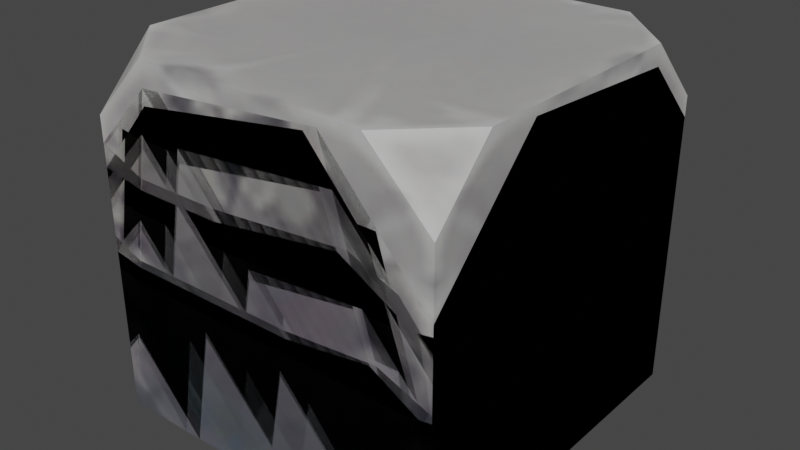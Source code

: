 # Source: stone_block_modelset.blend  (saved by Blender 3.4.6; exported with 4.5.12 LTS)
import bpy
from mathutils import Matrix  # noqa: F401  (used for matrix-valued properties, if any)

bpy.ops.wm.read_factory_settings(use_empty=True)
scene = bpy.context.scene
scene.name = 'Scene'

# ---- collections
col_collection = bpy.data.collections.new('Collection'); scene.collection.children.link(col_collection)

# ---- images (referenced by path relative to the original .blend; pixels are not part of the script)
import os
ASSET_DIR = os.environ.get("B2B_ASSET_DIR", "")  # directory of the original .blend (textures are referenced by path, not embedded)
HERE = os.path.dirname(os.path.abspath(__file__))  # packed textures are extracted next to this script under _unpacked/

def load_image(name, relpath, width, height, colorspace="sRGB"):
    """Load a texture the original file referenced (path relative to the .blend, or extracted next to this script)."""
    p = next((c for c in (os.path.join(HERE, relpath), os.path.join(ASSET_DIR, relpath)) if relpath and os.path.exists(c)), "")
    if p:
        img = bpy.data.images.load(p, check_existing=True)
        img.name = name
    else:  # same state as the original file: an image datablock whose file is absent (Cycles renders it pink)
        img = bpy.data.images.new(name, width, height)
        img.source = "FILE"
        img.filepath = "//" + (relpath or name)
    img.colorspace_settings.name = colorspace
    return img
img_image_0 = load_image('Image_0', '_unpacked/Image_0.ea741295.png', 256, 128, 'sRGB')

# ---- materials (node trees are filled in below, after node groups)
mat_skin_stone = bpy.data.materials.new('skin_stone')
mat_skin_stone.use_backface_culling = True
mat_skin_stone.use_transparent_shadow = False

# ---- material node trees
mat_skin_stone.use_nodes = True; mat_skin_stone.node_tree.nodes.clear()
_N = mat_skin_stone.node_tree.nodes; _L = mat_skin_stone.node_tree.links
n0 = _N.new('ShaderNodeBsdfPrincipled'); n0.name = 'Principled BSDF'; n0.location = (10, 300)
n0.distribution = 'GGX'
n0.subsurface_method = 'RANDOM_WALK_SKIN'
n0.inputs[2].default_value = 1.0
n0.inputs[27].default_value = (0.0, 0.0, 0.0, 1.0)
n0.inputs[28].default_value = 1.0
n1 = _N.new('ShaderNodeOutputMaterial'); n1.name = 'Material Output'; n1.location = (320, 270)
n2 = _N.new('ShaderNodeTexImage'); n2.name = 'Image Texture'; n2.location = (-440, 210)
n2.label = 'BASE COLOR'
n2.image = img_image_0
_L.new(n0.outputs[0], n1.inputs[0])
_L.new(n2.outputs[0], n0.inputs[0])
_L.new(n2.outputs[1], n0.inputs[4])
n1.is_active_output = True

# ---- world
world_world = bpy.data.worlds.new('World'); scene.world = world_world
world_world.use_nodes = True; world_world.node_tree.nodes.clear()
_N = world_world.node_tree.nodes; _L = world_world.node_tree.links
n0 = _N.new('ShaderNodeOutputWorld'); n0.name = 'World Output'; n0.location = (300, 300)
n1 = _N.new('ShaderNodeBackground'); n1.name = 'Background'; n1.location = (10, 300)
n1.inputs[0].default_value = (0.05088, 0.05088, 0.05088, 1.0)
_L.new(n1.outputs[0], n0.inputs[0])
n0.is_active_output = True
world_world.color = (0.05088, 0.05088, 0.05088)
world_world.use_sun_shadow = False
world_world.sun_shadow_jitter_overblur = 0.0

# ---- meshes
me_rsrc_world_dynamic_block_stone_parts_model_set_meshsets_mesh_bl = bpy.data.meshes.new('rsrc.world.dynamic.block.stone.parts.model_set-MeshSets[mesh_bl')
me_rsrc_world_dynamic_block_stone_parts_model_set_meshsets_mesh_bl.from_pydata([(0.5, -1.0, -0.3294), (-0.5, -1.0, 0.3258), (-0.5, -0.8236, -0.5), (0.5, -0.8236, 0.5), (0.5, -1.0, 0.3255), (0.5, 0.0, 0.5), (0.5, 0.0, -0.5), (0.5, -0.8236, -0.5), (-0.3266, -1.0, -0.5), (0.3228, -1.0, 0.5), (0.3228, -1.0, -0.5), (-0.3267, -1.0, 0.5), (-0.5, -1.0, -0.3294), (-0.5, 0.0, -0.5), (-0.5, 0.0, 0.5), (-0.5, -0.8236, 0.5)], [], [(0, 10, 7), (11, 15, 1), (12, 2, 8), (3, 9, 4), (3, 4, 5), (5, 4, 0), (5, 0, 6), (6, 0, 7), (10, 6, 7), (8, 6, 10), (8, 13, 6), (8, 2, 13), (9, 0, 4), (9, 10, 0), (11, 10, 9), (11, 8, 10), (11, 12, 8), (1, 12, 11), (12, 13, 2), (12, 14, 13), (1, 14, 12), (15, 14, 1)])
_uv = me_rsrc_world_dynamic_block_stone_parts_model_set_meshsets_mesh_bl.uv_layers.new(name='UVMap')
_uv.uv.foreach_set('vector', [0.2472, 0.5736, 0.2121, 0.5, 0.2472, 0.4155, 0.03591, 0.9888, 0.005027, 0.9888, 0.005027, 0.9206, 0.005027, 0.567, 0.005027, 0.4254, 0.03984, 0.5, 0.2472, 0.9888, 0.2127, 0.9888, 0.2472, 0.9151, 0.005027, 0.4254, 0.03984, 0.5, 0.005027, 0.01118, 0.005027, 0.01118, 0.03984, 0.5, 0.2121, 0.5, 0.005027, 0.01118, 0.2121, 0.5, 0.2472, 0.01118, 0.2472, 0.01118, 0.2121, 0.5, 0.2472, 0.4155, 0.2121, 0.5, 0.2472, 0.01118, 0.2472, 0.4155, 0.03984, 0.5, 0.2472, 0.01118, 0.2121, 0.5, 0.03984, 0.5, 0.005027, 0.01118, 0.2472, 0.01118, 0.03984, 0.5, 0.005027, 0.4254, 0.005027, 0.01118, 0.2128, 0.9888, 0.2472, 0.5736, 0.2472, 0.9151, 0.2128, 0.9888, 0.2121, 0.5, 0.2472, 0.5736, 0.0359, 0.9888, 0.2121, 0.5, 0.2128, 0.9888, 0.0359, 0.9888, 0.03984, 0.5, 0.2121, 0.5, 0.0359, 0.9888, 0.005027, 0.567, 0.03984, 0.5, 0.005027, 0.9206, 0.005027, 0.567, 0.0359, 0.9888, 0.03984, 0.5, 0.005027, 0.01118, 0.005027, 0.4254, 0.03984, 0.5, 0.2472, 0.01118, 0.005027, 0.01118, 0.2121, 0.5, 0.2472, 0.01118, 0.03984, 0.5, 0.2472, 0.4155, 0.2472, 0.01118, 0.2121, 0.5])
me_rsrc_world_dynamic_block_stone_parts_model_set_meshsets_mesh_bl.materials.append(mat_skin_stone)
me_rsrc_world_dynamic_block_stone_parts_model_set_meshsets_mesh_bl.update()
me_rsrc_world_dynamic_block_stone_parts_model_set_meshsets_mesh_bl.normals_split_custom_set([tuple(v) for v in zip(*[iter([0.5691, -0.5717, -0.591, 0.5691, -0.5717, -0.591, 0.5691, -0.5717, -0.591, -0.5817, -0.5715, 0.5788, -0.5817, -0.5715, 0.5788, -0.5817, -0.5715, 0.5788, -0.5776, -0.5676, -0.5868, -0.5776, -0.5676, -0.5868, -0.5776, -0.5676, -0.5868, 0.5735, -0.5761, 0.5824, 0.5735, -0.5761, 0.5824, 0.5735, -0.5761, 0.5824, 1.0, 0.0, 0.0, 1.0, 0.0, 0.0, 1.0, 0.0, 0.0, 1.0, 0.0, 0.0, 1.0, 0.0, 0.0, 1.0, 0.0, 0.0, 1.0, 0.0, 0.0, 1.0, 0.0, 0.0, 1.0, 0.0, 0.0, 1.0, 0.0, 0.0, 1.0, 0.0, 0.0, 1.0, 0.0, 0.0, 0.0, 0.0, -1.0, 0.0, 0.0, -1.0, 0.0, 0.0, -1.0, 0.0, 0.0, -1.0, 0.0, 0.0, -1.0, 0.0, 0.0, -1.0, 0.0, 0.0, -1.0, 0.0, 0.0, -1.0, 0.0, 0.0, -1.0, 0.0, 0.0, -1.0, 0.0, 0.0, -1.0, 0.0, 0.0, -1.0, 0.0, -1.0, 0.0, 0.0, -1.0, 0.0, 0.0, -1.0, 0.0, 0.0, -1.0, 0.0, 0.0, -1.0, 0.0, 0.0, -1.0, 0.0, 0.0, -1.0, 0.0, 0.0, -1.0, 0.0, 0.0, -1.0, 0.0, 0.0, -1.0, 1.836e-07, 0.0, -1.0, 1.836e-07, 0.0, -1.0, 1.836e-07, 0.0, -1.0, 0.0, 0.0, -1.0, 0.0, 0.0, -1.0, 0.0, 0.0, -1.0, 0.0, 0.0, -1.0, 0.0, 0.0, -1.0, 0.0, -1.0, 0.0, 0.0, -1.0, 0.0, 0.0, -1.0, 0.0, 0.0, -1.0, 0.0, 0.0, -1.0, 0.0, 0.0, -1.0, 0.0, 0.0, -1.0, 0.0, 0.0, -1.0, 0.0, 0.0, -1.0, 0.0, 0.0, -1.0, 0.0, 0.0, -1.0, 0.0, 0.0, -1.0, 0.0, 0.0])] * 3)])
me_rsrc_world_dynamic_block_stone_parts_model_set_meshsets_mes = bpy.data.meshes.new('rsrc.world.dynamic.block.stone.parts.model_set-MeshSets[mes')
me_rsrc_world_dynamic_block_stone_parts_model_set_meshsets_mes.from_pydata([(0.5, -0.9753, -0.1786), (-0.5, -0.9294, -0.3294), (-0.5, -0.753, -0.5), (0.5, -0.7676, 0.5), (0.3228, -0.944, 0.5), (0.5, -0.944, 0.3255), (0.5, 0.0, 0.5), (0.5, 0.0, -0.5), (0.5, -0.6461, -0.5), (0.2067, -0.9753, -0.5), (-0.2871, -0.9753, 0.5), (-0.3266, -0.9294, -0.5), (-0.5, 0.0, -0.5), (-0.5, 0.0, 0.5), (-0.5, -0.9753, 0.3258), (-0.5, -0.7989, 0.5)], [], [(0, 9, 8), (10, 15, 14), (1, 2, 11), (3, 4, 5), (3, 5, 6), (6, 5, 0), (6, 0, 7), (7, 0, 8), (9, 7, 8), (11, 7, 9), (11, 12, 7), (11, 2, 12), (4, 0, 5), (4, 9, 0), (10, 9, 4), (10, 11, 9), (10, 1, 11), (14, 1, 10), (1, 12, 2), (1, 13, 12), (14, 13, 1), (15, 13, 14)])
me_rsrc_world_dynamic_block_stone_parts_model_set_meshsets_mes.polygons.foreach_set('use_smooth', [1, 1, 0, 0, 0, 0, 0, 0, 0, 0, 0, 0, 1, 1, 1, 1, 1, 1, 0, 0, 0, 0])
_uv = me_rsrc_world_dynamic_block_stone_parts_model_set_meshsets_mes.uv_layers.new(name='UVMap')
_uv.uv.foreach_set('vector', [0.4964, 0.6411, 0.4293, 0.5, 0.4964, 0.318, 0.2815, 0.9858, 0.2536, 0.9858, 0.2536, 0.9126, 0.2536, 0.5665, 0.2536, 0.4161, 0.2902, 0.5022, 0.4964, 0.9858, 0.4673, 0.9858, 0.4964, 0.9126, 0.2536, 0.4161, 0.2902, 0.5022, 0.2536, 0.01423, 0.2536, 0.01423, 0.2902, 0.5022, 0.4294, 0.5, 0.2536, 0.01423, 0.4294, 0.5, 0.4964, 0.01423, 0.4964, 0.01423, 0.4294, 0.5, 0.4964, 0.318, 0.4293, 0.5, 0.4964, 0.01423, 0.4964, 0.318, 0.2902, 0.5022, 0.4964, 0.01423, 0.4293, 0.5, 0.2902, 0.5022, 0.2536, 0.01423, 0.4964, 0.01423, 0.2902, 0.5022, 0.2536, 0.4161, 0.2536, 0.01423, 0.4673, 0.9858, 0.4964, 0.6411, 0.4964, 0.9126, 0.4673, 0.9858, 0.4293, 0.5, 0.4964, 0.6411, 0.2815, 0.9858, 0.4293, 0.5, 0.4673, 0.9858, 0.2815, 0.9858, 0.2902, 0.5022, 0.4293, 0.5, 0.2815, 0.9858, 0.2536, 0.5665, 0.2902, 0.5022, 0.2536, 0.9126, 0.2536, 0.5665, 0.2815, 0.9858, 0.2902, 0.5022, 0.2536, 0.01423, 0.2536, 0.4161, 0.2902, 0.5022, 0.4964, 0.01423, 0.2536, 0.01423, 0.4293, 0.5, 0.4964, 0.01423, 0.2902, 0.5022, 0.4964, 0.318, 0.4964, 0.01423, 0.4293, 0.5])
me_rsrc_world_dynamic_block_stone_parts_model_set_meshsets_mes.materials.append(mat_skin_stone)
me_rsrc_world_dynamic_block_stone_parts_model_set_meshsets_mes.update()
me_rsrc_world_dynamic_block_stone_parts_model_set_meshsets_mes.normals_split_custom_set([tuple(v) for v in zip(*[iter([0.4963, -0.7428, -0.4493, -0.1338, -0.9878, 0.07912, 0.617, -0.5498, -0.5631, 0.1001, -0.9876, -0.1208, -0.5031, -0.6072, 0.6149, -0.4376, -0.7228, 0.5349, -0.5776, -0.5676, -0.5868, -0.5776, -0.5676, -0.5868, -0.5776, -0.5676, -0.5868, 0.5735, -0.5761, 0.5824, 0.5735, -0.5761, 0.5824, 0.5735, -0.5761, 0.5824, 1.0, 0.0, 0.0, 1.0, 0.0, 0.0, 1.0, 0.0, 0.0, 1.0, 0.0, 0.0, 1.0, 0.0, 0.0, 1.0, 0.0, 0.0, 1.0, 3.056e-08, 0.0, 1.0, 3.056e-08, 0.0, 1.0, 3.056e-08, 0.0, 1.0, 0.0, 0.0, 1.0, 0.0, 0.0, 1.0, 0.0, 0.0, 0.0, 0.0, -1.0, 0.0, 0.0, -1.0, 0.0, 0.0, -1.0, 0.0, 0.0, -1.0, 0.0, 0.0, -1.0, 0.0, 0.0, -1.0, 0.0, 0.0, -1.0, 0.0, 0.0, -1.0, 0.0, 0.0, -1.0, 0.0, 0.0, -1.0, 0.0, 0.0, -1.0, 0.0, 0.0, -1.0, 0.03924, -0.9986, 0.03528, 0.4963, -0.7428, -0.4493, 0.06085, -0.9962, 0.0618, 0.03924, -0.9986, 0.03528, -0.1338, -0.9878, 0.07912, 0.4963, -0.7428, -0.4493, 0.1001, -0.9876, -0.1208, -0.1338, -0.9878, 0.07912, 0.03924, -0.9986, 0.03528, 0.1001, -0.9876, -0.1208, -0.07076, -0.9966, -0.04295, -0.1338, -0.9878, 0.07912, 0.1001, -0.9876, -0.1208, -0.03266, -0.9984, -0.04687, -0.07076, -0.9966, -0.04295, -0.4376, -0.7228, 0.5349, -0.03266, -0.9984, -0.04687, 0.1001, -0.9876, -0.1208, -1.0, 0.0, 0.0, -1.0, 0.0, 0.0, -1.0, 0.0, 0.0, -1.0, 0.0, 0.0, -1.0, 0.0, 0.0, -1.0, 0.0, 0.0, -1.0, 0.0, 0.0, -1.0, 0.0, 0.0, -1.0, 0.0, 0.0, -1.0, 0.0, 0.0, -1.0, 0.0, 0.0, -1.0, 0.0, 0.0])] * 3)])
me_rsrc_world_dynamic_block_stone_parts_model_set_meshsets_mes_001 = bpy.data.meshes.new('rsrc.world.dynamic.block.stone.parts.model_set-MeshSets[mes.001')
me_rsrc_world_dynamic_block_stone_parts_model_set_meshsets_mes_001.from_pydata([(0.5, -0.5802, -0.5), (-0.5, -0.9597, 0.3258), (0.5, -0.7137, 0.5), (0.5, -0.8819, 0.3092), (0.5, 0.0, 0.5), (0.5, -0.9473, -0.1447), (0.5, 0.0, -0.5), (0.1694, -0.9597, -0.5), (-0.5, 0.0, -0.5), (-0.5, -0.6884, -0.5), (-0.5, 0.0, 0.5), (-0.5, -0.7684, 0.5), (-0.5, -0.8934, -0.2927), (-0.2871, -0.9476, 0.5), (-0.05884, -0.8601, 8e-08), (-0.3266, -0.8874, -0.5), (0.3228, -0.9199, 0.5)], [], [(5, 7, 0), (13, 11, 1), (12, 9, 15), (2, 16, 3), (2, 3, 4), (4, 3, 5), (4, 5, 6), (6, 5, 0), (7, 6, 0), (15, 6, 7), (15, 8, 6), (15, 9, 8), (12, 8, 9), (12, 10, 8), (1, 10, 12), (11, 10, 1), (1, 12, 13), (14, 13, 12), (14, 12, 15), (14, 15, 7), (13, 14, 16), (7, 5, 14), (14, 5, 16), (16, 5, 3)])
me_rsrc_world_dynamic_block_stone_parts_model_set_meshsets_mes_001.polygons.foreach_set('use_smooth', [0, 0, 0, 0, 0, 0, 0, 0, 0, 0, 0, 0, 0, 0, 0, 0, 1, 1, 1, 1, 1, 1, 1, 1])
_uv = me_rsrc_world_dynamic_block_stone_parts_model_set_meshsets_mes_001.uv_layers.new(name='UVMap')
_uv.uv.foreach_set('vector', [0.7456, 0.6575, 0.6756, 0.5, 0.7456, 0.3129, 0.5349, 0.9863, 0.5044, 0.9863, 0.5044, 0.9166, 0.5044, 0.5708, 0.5044, 0.416, 0.5392, 0.5, 0.7456, 0.9863, 0.7134, 0.9863, 0.7456, 0.9105, 0.5044, 0.416, 0.5392, 0.5, 0.5044, 0.01367, 0.5044, 0.01367, 0.5392, 0.5, 0.6757, 0.5, 0.5044, 0.01367, 0.6757, 0.5, 0.7456, 0.01367, 0.7456, 0.01367, 0.6757, 0.5, 0.7456, 0.3129, 0.6756, 0.5, 0.7456, 0.01367, 0.7456, 0.3129, 0.5392, 0.5, 0.7456, 0.01367, 0.6756, 0.5, 0.5392, 0.5, 0.5044, 0.01367, 0.7456, 0.01367, 0.5392, 0.5, 0.5044, 0.416, 0.5044, 0.01367, 0.5392, 0.5, 0.5044, 0.01367, 0.5044, 0.416, 0.5392, 0.5, 0.7456, 0.01367, 0.5044, 0.01367, 0.6756, 0.5, 0.7456, 0.01367, 0.5392, 0.5, 0.7456, 0.3129, 0.7456, 0.01367, 0.6756, 0.5, 0.5044, 0.9166, 0.5044, 0.5708, 0.5349, 0.9863, 0.608, 0.7432, 0.5349, 0.9863, 0.5044, 0.5708, 0.608, 0.7432, 0.5044, 0.5708, 0.5392, 0.5, 0.608, 0.7432, 0.5392, 0.5, 0.6756, 0.5, 0.5349, 0.9863, 0.608, 0.7432, 0.7134, 0.9863, 0.6756, 0.5, 0.7456, 0.6575, 0.608, 0.7432, 0.608, 0.7432, 0.7456, 0.6575, 0.7134, 0.9863, 0.7134, 0.9863, 0.7456, 0.6575, 0.7456, 0.9105])
me_rsrc_world_dynamic_block_stone_parts_model_set_meshsets_mes_001.materials.append(mat_skin_stone)
me_rsrc_world_dynamic_block_stone_parts_model_set_meshsets_mes_001.update()
me_rsrc_world_dynamic_block_stone_parts_model_set_meshsets_mes_001.normals_split_custom_set([tuple(v) for v in zip(*[iter([0.6239, -0.5435, -0.5616, 0.6239, -0.5435, -0.5616, 0.6239, -0.5435, -0.5616, -0.4931, -0.5856, 0.6434, -0.4931, -0.5856, 0.6434, -0.4931, -0.5856, 0.6434, -0.6323, -0.5509, -0.5448, -0.6323, -0.5509, -0.5448, -0.6323, -0.5509, -0.5448, 0.6576, -0.565, 0.4983, 0.6576, -0.565, 0.4983, 0.6576, -0.565, 0.4983, 1.0, 0.0, 0.0, 1.0, 0.0, 0.0, 1.0, 0.0, 0.0, 1.0, 7.683e-08, 0.0, 1.0, 7.683e-08, 0.0, 1.0, 7.683e-08, 0.0, 1.0, 0.0, 0.0, 1.0, 0.0, 0.0, 1.0, 0.0, 0.0, 1.0, 0.0, 0.0, 1.0, 0.0, 0.0, 1.0, 0.0, 0.0, 0.0, 0.0, -1.0, 0.0, 0.0, -1.0, 0.0, 0.0, -1.0, 0.0, 0.0, -1.0, 0.0, 0.0, -1.0, 0.0, 0.0, -1.0, 0.0, 0.0, -1.0, 0.0, 0.0, -1.0, 0.0, 0.0, -1.0, 0.0, 0.0, -1.0, 0.0, 0.0, -1.0, 0.0, 0.0, -1.0, -1.0, 0.0, 0.0, -1.0, 0.0, 0.0, -1.0, 0.0, 0.0, -1.0, 0.0, 0.0, -1.0, 0.0, 0.0, -1.0, 0.0, 0.0, -1.0, -9.849e-08, 0.0, -1.0, -9.849e-08, 0.0, -1.0, -9.849e-08, 0.0, -1.0, 0.0, 0.0, -1.0, 0.0, 0.0, -1.0, 0.0, 0.0, 0.1423, -0.9842, -0.1056, 0.09486, -0.995, -0.03018, 0.09799, -0.987, -0.1276, -0.01419, -0.9998, -0.01465, 0.09799, -0.987, -0.1276, 0.09486, -0.995, -0.03018, -0.01419, -0.9998, -0.01465, 0.09486, -0.995, -0.03018, -0.03709, -0.9966, 0.07418, -0.01419, -0.9998, -0.01465, -0.03709, -0.9966, 0.07418, -0.1295, -0.9821, 0.1366, 0.09799, -0.987, -0.1276, -0.01419, -0.9998, -0.01465, 0.03229, -0.999, -0.03157, -0.1295, -0.9821, 0.1366, -0.07972, -0.9935, 0.08079, -0.01419, -0.9998, -0.01465, -0.01419, -0.9998, -0.01465, -0.07972, -0.9935, 0.08079, 0.03229, -0.999, -0.03157, 0.03229, -0.999, -0.03157, -0.07972, -0.9935, 0.08079, 0.3435, -0.9296, 0.1339])] * 3)])

# ---- objects
ob_parts_model_set_meshsets_mesh_block00__mesh_0 = bpy.data.objects.new('parts.model_set-MeshSets[mesh_block00].Mesh[0]', me_rsrc_world_dynamic_block_stone_parts_model_set_meshsets_mesh_bl)
ob_parts_model_set_meshsets_mesh_block01__mesh_0 = bpy.data.objects.new('parts.model_set-MeshSets[mesh_block01].Mesh[0]', me_rsrc_world_dynamic_block_stone_parts_model_set_meshsets_mes)
ob_parts_model_set_meshsets_mesh_block02__mesh_0 = bpy.data.objects.new('parts.model_set-MeshSets[mesh_block02].Mesh[0]', me_rsrc_world_dynamic_block_stone_parts_model_set_meshsets_mes_001)

# ---- transforms, parenting, visibility, modifiers, constraints
ob_parts_model_set_meshsets_mesh_block00__mesh_0.location = (0.0, 0.0, 0.0)
ob_parts_model_set_meshsets_mesh_block00__mesh_0.rotation_mode = 'QUATERNION'
ob_parts_model_set_meshsets_mesh_block00__mesh_0.rotation_quaternion = (0.7071, -0.7071, -1.57e-16, -9.358e-24)
ob_parts_model_set_meshsets_mesh_block01__mesh_0.location = (0.0, 0.0, 0.0)
ob_parts_model_set_meshsets_mesh_block01__mesh_0.rotation_mode = 'QUATERNION'
ob_parts_model_set_meshsets_mesh_block01__mesh_0.rotation_quaternion = (0.7071, -0.7071, -1.57e-16, -9.358e-24)
ob_parts_model_set_meshsets_mesh_block02__mesh_0.location = (0.0, 0.0, 0.0)
ob_parts_model_set_meshsets_mesh_block02__mesh_0.rotation_mode = 'QUATERNION'
ob_parts_model_set_meshsets_mesh_block02__mesh_0.rotation_quaternion = (0.7071, -0.7071, -1.57e-16, -9.358e-24)

# ---- collection membership
scene.collection.objects.link(ob_parts_model_set_meshsets_mesh_block00__mesh_0)
scene.collection.objects.link(ob_parts_model_set_meshsets_mesh_block01__mesh_0)
scene.collection.objects.link(ob_parts_model_set_meshsets_mesh_block02__mesh_0)

# ---- scene / render settings (as saved in the file)
scene.frame_start = 1; scene.frame_end = 250; scene.frame_set(1)
scene.render.engine = 'BLENDER_EEVEE_NEXT'
scene.cycles.sampling_pattern = 'TABULATED_SOBOL'
scene.cycles.use_light_tree = False
scene.view_settings.view_transform = 'Filmic'
bpy.context.view_layer.update()

# ---- added for rendering (the .blend has no active camera and no usable light): camera, sun
cam_auto = bpy.data.cameras.new('AutoCamera')
cam_auto.lens = 50.0
cam_auto.sensor_width = 36.0
cam_auto.clip_end = 1000.0
ob_auto_camera = bpy.data.objects.new('AutoCamera', cam_auto)
scene.collection.objects.link(ob_auto_camera)
ob_auto_camera.location = (1.60254, -1.92304, 1.78203)
ob_auto_camera.rotation_euler = (1.09748, -7.21219e-08, 0.694738)
scene.camera = ob_auto_camera
light_auto_sun = bpy.data.lights.new('AutoSun', 'SUN')
light_auto_sun.energy = 3.0
light_auto_sun.angle = 0.0523599
ob_auto_sun = bpy.data.objects.new('AutoSun', light_auto_sun)
scene.collection.objects.link(ob_auto_sun)
ob_auto_sun.rotation_euler = (0.872665, 0.174533, 0.523599)
bpy.context.view_layer.update()
